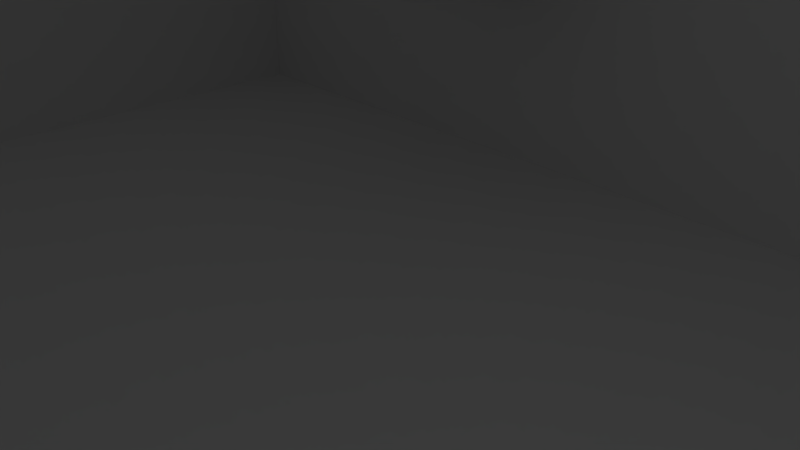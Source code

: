 # Source: mains_switch_cradle_b.blend  (saved by Blender 2.79.0; exported with 4.5.12 LTS)
import bpy
from mathutils import Matrix  # noqa: F401  (used for matrix-valued properties, if any)

bpy.ops.wm.read_factory_settings(use_empty=True)
scene = bpy.context.scene
scene.name = 'Scene'

# ---- collections
col_collection_1 = bpy.data.collections.new('Collection 1'); scene.collection.children.link(col_collection_1)

# ---- world
world_world = bpy.data.worlds.new('World'); scene.world = world_world
world_world.color = (0.05088, 0.05088, 0.05088)
world_world.use_sun_shadow = False
world_world.sun_shadow_jitter_overblur = 0.0
world_world.cycles.sampling_method = 'MANUAL'

# ---- cameras
cam_camera = bpy.data.cameras.new('Camera')
cam_camera.clip_end = 100.0
cam_camera.lens = 35.0
cam_camera.sensor_width = 32.0
cam_camera.sensor_height = 18.0
cam_camera.ortho_scale = 7.314
cam_camera.dof.focus_distance = 0.0
cam_camera.dof.aperture_fstop = 128.0

# ---- lights
light_lamp = bpy.data.lights.new('Lamp', 'POINT')
light_lamp.transmission_factor = 0.0
light_lamp.cutoff_distance = 30.0
light_lamp.energy = 100.0
light_lamp.shadow_buffer_clip_start = 1.001
light_lamp.shadow_soft_size = 0.1
light_lamp.shadow_maximum_resolution = 0.006
light_lamp.use_absolute_resolution = True

# ---- meshes
me_cylinder_000 = bpy.data.meshes.new('Cylinder.000')
me_cylinder_000.from_pydata([(0.0, 5.0, -10.0), (0.0, 5.0, 10.0), (0.4482, 4.98, -10.0), (0.4482, 4.98, 10.0), (0.8928, 4.92, -10.0), (0.8928, 4.92, 10.0), (1.33, 4.82, -10.0), (1.33, 4.82, 10.0), (1.757, 4.681, -10.0), (1.757, 4.681, 10.0), (2.169, 4.505, -10.0), (2.169, 4.505, 10.0), (2.564, 4.292, -10.0), (2.564, 4.292, 10.0), (2.939, 4.045, -10.0), (2.939, 4.045, 10.0), (3.29, 3.765, -10.0), (3.29, 3.765, 10.0), (3.614, 3.455, -10.0), (3.614, 3.455, 10.0), (3.909, 3.117, -10.0), (3.909, 3.117, 10.0), (4.173, 2.754, -10.0), (4.173, 2.754, 10.0), (4.403, 2.369, -10.0), (4.403, 2.369, 10.0), (4.598, 1.965, -10.0), (4.598, 1.965, 10.0), (4.755, 1.545, -10.0), (4.755, 1.545, 10.0), (4.875, 1.113, -10.0), (4.875, 1.113, 10.0), (4.955, 0.6712, -10.0), (4.955, 0.6712, 10.0), (4.995, 0.2243, -10.0), (4.995, 0.2243, 10.0), (4.995, -0.2243, -10.0), (4.995, -0.2243, 10.0), (4.955, -0.6712, -10.0), (4.955, -0.6712, 10.0), (4.875, -1.113, -10.0), (4.875, -1.113, 10.0), (4.755, -1.545, -10.0), (4.755, -1.545, 10.0), (4.598, -1.965, -10.0), (4.598, -1.965, 10.0), (4.403, -2.369, -10.0), (4.403, -2.369, 10.0), (4.173, -2.754, -10.0), (4.173, -2.754, 10.0), (3.909, -3.117, -10.0), (3.909, -3.117, 10.0), (3.614, -3.455, -10.0), (3.614, -3.455, 10.0), (3.29, -3.765, -10.0), (3.29, -3.765, 10.0), (2.939, -4.045, -10.0), (2.939, -4.045, 10.0), (2.564, -4.292, -10.0), (2.564, -4.292, 10.0), (2.169, -4.505, -10.0), (2.169, -4.505, 10.0), (1.757, -4.681, -10.0), (1.757, -4.681, 10.0), (1.33, -4.82, -10.0), (1.33, -4.82, 10.0), (0.8928, -4.92, -10.0), (0.8928, -4.92, 10.0), (0.4482, -4.98, -10.0), (0.4482, -4.98, 10.0), (-2.821e-06, -5.0, -10.0), (-2.821e-06, -5.0, 10.0), (-0.4482, -4.98, -10.0), (-0.4482, -4.98, 10.0), (-0.8928, -4.92, -10.0), (-0.8928, -4.92, 10.0), (-1.33, -4.82, -10.0), (-1.33, -4.82, 10.0), (-1.757, -4.681, -10.0), (-1.757, -4.681, 10.0), (-2.169, -4.505, -10.0), (-2.169, -4.505, 10.0), (-2.564, -4.292, -10.0), (-2.564, -4.292, 10.0), (-2.939, -4.045, -10.0), (-2.939, -4.045, 10.0), (-3.29, -3.765, -10.0), (-3.29, -3.765, 10.0), (-3.614, -3.455, -10.0), (-3.614, -3.455, 10.0), (-3.909, -3.117, -10.0), (-3.909, -3.117, 10.0), (-4.173, -2.754, -10.0), (-4.173, -2.754, 10.0), (-4.403, -2.369, -10.0), (-4.403, -2.369, 10.0), (-4.598, -1.965, -10.0), (-4.598, -1.965, 10.0), (-4.755, -1.545, -10.0), (-4.755, -1.545, 10.0), (-4.875, -1.113, -10.0), (-4.875, -1.113, 10.0), (-4.955, -0.6712, -10.0), (-4.955, -0.6712, 10.0), (-4.995, -0.2243, -10.0), (-4.995, -0.2243, 10.0), (-4.995, 0.2243, -10.0), (-4.995, 0.2243, 10.0), (-4.955, 0.6712, -10.0), (-4.955, 0.6712, 10.0), (-4.875, 1.113, -10.0), (-4.875, 1.113, 10.0), (-4.755, 1.545, -10.0), (-4.755, 1.545, 10.0), (-4.598, 1.965, -10.0), (-4.598, 1.965, 10.0), (-4.403, 2.369, -10.0), (-4.403, 2.369, 10.0), (-4.173, 2.754, -10.0), (-4.173, 2.754, 10.0), (-3.909, 3.117, -10.0), (-3.909, 3.117, 10.0), (-3.614, 3.455, -10.0), (-3.614, 3.455, 10.0), (-3.29, 3.765, -10.0), (-3.29, 3.765, 10.0), (-2.939, 4.045, -10.0), (-2.939, 4.045, 10.0), (-2.564, 4.292, -10.0), (-2.564, 4.292, 10.0), (-2.169, 4.505, -10.0), (-2.169, 4.505, 10.0), (-1.757, 4.681, -10.0), (-1.757, 4.681, 10.0), (-1.33, 4.82, -10.0), (-1.33, 4.82, 10.0), (-0.8928, 4.92, -10.0), (-0.8928, 4.92, 10.0), (-0.4482, 4.98, -10.0), (-0.4482, 4.98, 10.0)], [], [(0, 1, 3, 2), (2, 3, 5, 4), (4, 5, 7, 6), (6, 7, 9, 8), (8, 9, 11, 10), (10, 11, 13, 12), (12, 13, 15, 14), (14, 15, 17, 16), (16, 17, 19, 18), (18, 19, 21, 20), (20, 21, 23, 22), (22, 23, 25, 24), (24, 25, 27, 26), (26, 27, 29, 28), (28, 29, 31, 30), (30, 31, 33, 32), (32, 33, 35, 34), (34, 35, 37, 36), (36, 37, 39, 38), (38, 39, 41, 40), (40, 41, 43, 42), (42, 43, 45, 44), (44, 45, 47, 46), (46, 47, 49, 48), (48, 49, 51, 50), (50, 51, 53, 52), (52, 53, 55, 54), (54, 55, 57, 56), (56, 57, 59, 58), (58, 59, 61, 60), (60, 61, 63, 62), (62, 63, 65, 64), (64, 65, 67, 66), (66, 67, 69, 68), (68, 69, 71, 70), (70, 71, 73, 72), (72, 73, 75, 74), (74, 75, 77, 76), (76, 77, 79, 78), (78, 79, 81, 80), (80, 81, 83, 82), (82, 83, 85, 84), (84, 85, 87, 86), (86, 87, 89, 88), (88, 89, 91, 90), (90, 91, 93, 92), (92, 93, 95, 94), (94, 95, 97, 96), (96, 97, 99, 98), (98, 99, 101, 100), (100, 101, 103, 102), (102, 103, 105, 104), (104, 105, 107, 106), (106, 107, 109, 108), (108, 109, 111, 110), (110, 111, 113, 112), (112, 113, 115, 114), (114, 115, 117, 116), (116, 117, 119, 118), (118, 119, 121, 120), (120, 121, 123, 122), (122, 123, 125, 124), (124, 125, 127, 126), (126, 127, 129, 128), (128, 129, 131, 130), (130, 131, 133, 132), (132, 133, 135, 134), (134, 135, 137, 136), (3, 1, 139, 137, 135, 133, 131, 129, 127, 125, 123, 121, 119, 117, 115, 113, 111, 109, 107, 105, 103, 101, 99, 97, 95, 93, 91, 89, 87, 85, 83, 81, 79, 77, 75, 73, 71, 69, 67, 65, 63, 61, 59, 57, 55, 53, 51, 49, 47, 45, 43, 41, 39, 37, 35, 33, 31, 29, 27, 25, 23, 21, 19, 17, 15, 13, 11, 9, 7, 5), (136, 137, 139, 138), (138, 139, 1, 0), (0, 2, 4, 6, 8, 10, 12, 14, 16, 18, 20, 22, 24, 26, 28, 30, 32, 34, 36, 38, 40, 42, 44, 46, 48, 50, 52, 54, 56, 58, 60, 62, 64, 66, 68, 70, 72, 74, 76, 78, 80, 82, 84, 86, 88, 90, 92, 94, 96, 98, 100, 102, 104, 106, 108, 110, 112, 114, 116, 118, 120, 122, 124, 126, 128, 130, 132, 134, 136, 138)])
me_cylinder_000.use_remesh_preserve_volume = False
me_cylinder_000.use_remesh_preserve_attributes = False
me_cylinder_000.use_mirror_vertex_groups = False
me_cylinder_000.update()
me_cylinder_001 = bpy.data.meshes.new('Cylinder.001')
me_cylinder_001.from_pydata([(0.0, 5.0, -10.0), (0.0, 5.0, 10.0), (0.4482, 4.98, -10.0), (0.4482, 4.98, 10.0), (0.8928, 4.92, -10.0), (0.8928, 4.92, 10.0), (1.33, 4.82, -10.0), (1.33, 4.82, 10.0), (1.757, 4.681, -10.0), (1.757, 4.681, 10.0), (2.169, 4.505, -10.0), (2.169, 4.505, 10.0), (2.564, 4.292, -10.0), (2.564, 4.292, 10.0), (2.939, 4.045, -10.0), (2.939, 4.045, 10.0), (3.29, 3.765, -10.0), (3.29, 3.765, 10.0), (3.614, 3.455, -10.0), (3.614, 3.455, 10.0), (3.909, 3.117, -10.0), (3.909, 3.117, 10.0), (4.173, 2.754, -10.0), (4.173, 2.754, 10.0), (4.403, 2.369, -10.0), (4.403, 2.369, 10.0), (4.598, 1.965, -10.0), (4.598, 1.965, 10.0), (4.755, 1.545, -10.0), (4.755, 1.545, 10.0), (4.875, 1.113, -10.0), (4.875, 1.113, 10.0), (4.955, 0.6712, -10.0), (4.955, 0.6712, 10.0), (4.995, 0.2243, -10.0), (4.995, 0.2243, 10.0), (4.995, -0.2243, -10.0), (4.995, -0.2243, 10.0), (4.955, -0.6712, -10.0), (4.955, -0.6712, 10.0), (4.875, -1.113, -10.0), (4.875, -1.113, 10.0), (4.755, -1.545, -10.0), (4.755, -1.545, 10.0), (4.598, -1.965, -10.0), (4.598, -1.965, 10.0), (4.403, -2.369, -10.0), (4.403, -2.369, 10.0), (4.173, -2.754, -10.0), (4.173, -2.754, 10.0), (3.909, -3.117, -10.0), (3.909, -3.117, 10.0), (3.614, -3.455, -10.0), (3.614, -3.455, 10.0), (3.29, -3.765, -10.0), (3.29, -3.765, 10.0), (2.939, -4.045, -10.0), (2.939, -4.045, 10.0), (2.564, -4.292, -10.0), (2.564, -4.292, 10.0), (2.169, -4.505, -10.0), (2.169, -4.505, 10.0), (1.757, -4.681, -10.0), (1.757, -4.681, 10.0), (1.33, -4.82, -10.0), (1.33, -4.82, 10.0), (0.8928, -4.92, -10.0), (0.8928, -4.92, 10.0), (0.4482, -4.98, -10.0), (0.4482, -4.98, 10.0), (-2.821e-06, -5.0, -10.0), (-2.821e-06, -5.0, 10.0), (-0.4482, -4.98, -10.0), (-0.4482, -4.98, 10.0), (-0.8928, -4.92, -10.0), (-0.8928, -4.92, 10.0), (-1.33, -4.82, -10.0), (-1.33, -4.82, 10.0), (-1.757, -4.681, -10.0), (-1.757, -4.681, 10.0), (-2.169, -4.505, -10.0), (-2.169, -4.505, 10.0), (-2.564, -4.292, -10.0), (-2.564, -4.292, 10.0), (-2.939, -4.045, -10.0), (-2.939, -4.045, 10.0), (-3.29, -3.765, -10.0), (-3.29, -3.765, 10.0), (-3.614, -3.455, -10.0), (-3.614, -3.455, 10.0), (-3.909, -3.117, -10.0), (-3.909, -3.117, 10.0), (-4.173, -2.754, -10.0), (-4.173, -2.754, 10.0), (-4.403, -2.369, -10.0), (-4.403, -2.369, 10.0), (-4.598, -1.965, -10.0), (-4.598, -1.965, 10.0), (-4.755, -1.545, -10.0), (-4.755, -1.545, 10.0), (-4.875, -1.113, -10.0), (-4.875, -1.113, 10.0), (-4.955, -0.6712, -10.0), (-4.955, -0.6712, 10.0), (-4.995, -0.2243, -10.0), (-4.995, -0.2243, 10.0), (-4.995, 0.2243, -10.0), (-4.995, 0.2243, 10.0), (-4.955, 0.6712, -10.0), (-4.955, 0.6712, 10.0), (-4.875, 1.113, -10.0), (-4.875, 1.113, 10.0), (-4.755, 1.545, -10.0), (-4.755, 1.545, 10.0), (-4.598, 1.965, -10.0), (-4.598, 1.965, 10.0), (-4.403, 2.369, -10.0), (-4.403, 2.369, 10.0), (-4.173, 2.754, -10.0), (-4.173, 2.754, 10.0), (-3.909, 3.117, -10.0), (-3.909, 3.117, 10.0), (-3.614, 3.455, -10.0), (-3.614, 3.455, 10.0), (-3.29, 3.765, -10.0), (-3.29, 3.765, 10.0), (-2.939, 4.045, -10.0), (-2.939, 4.045, 10.0), (-2.564, 4.292, -10.0), (-2.564, 4.292, 10.0), (-2.169, 4.505, -10.0), (-2.169, 4.505, 10.0), (-1.757, 4.681, -10.0), (-1.757, 4.681, 10.0), (-1.33, 4.82, -10.0), (-1.33, 4.82, 10.0), (-0.8928, 4.92, -10.0), (-0.8928, 4.92, 10.0), (-0.4482, 4.98, -10.0), (-0.4482, 4.98, 10.0)], [], [(0, 1, 3, 2), (2, 3, 5, 4), (4, 5, 7, 6), (6, 7, 9, 8), (8, 9, 11, 10), (10, 11, 13, 12), (12, 13, 15, 14), (14, 15, 17, 16), (16, 17, 19, 18), (18, 19, 21, 20), (20, 21, 23, 22), (22, 23, 25, 24), (24, 25, 27, 26), (26, 27, 29, 28), (28, 29, 31, 30), (30, 31, 33, 32), (32, 33, 35, 34), (34, 35, 37, 36), (36, 37, 39, 38), (38, 39, 41, 40), (40, 41, 43, 42), (42, 43, 45, 44), (44, 45, 47, 46), (46, 47, 49, 48), (48, 49, 51, 50), (50, 51, 53, 52), (52, 53, 55, 54), (54, 55, 57, 56), (56, 57, 59, 58), (58, 59, 61, 60), (60, 61, 63, 62), (62, 63, 65, 64), (64, 65, 67, 66), (66, 67, 69, 68), (68, 69, 71, 70), (70, 71, 73, 72), (72, 73, 75, 74), (74, 75, 77, 76), (76, 77, 79, 78), (78, 79, 81, 80), (80, 81, 83, 82), (82, 83, 85, 84), (84, 85, 87, 86), (86, 87, 89, 88), (88, 89, 91, 90), (90, 91, 93, 92), (92, 93, 95, 94), (94, 95, 97, 96), (96, 97, 99, 98), (98, 99, 101, 100), (100, 101, 103, 102), (102, 103, 105, 104), (104, 105, 107, 106), (106, 107, 109, 108), (108, 109, 111, 110), (110, 111, 113, 112), (112, 113, 115, 114), (114, 115, 117, 116), (116, 117, 119, 118), (118, 119, 121, 120), (120, 121, 123, 122), (122, 123, 125, 124), (124, 125, 127, 126), (126, 127, 129, 128), (128, 129, 131, 130), (130, 131, 133, 132), (132, 133, 135, 134), (134, 135, 137, 136), (3, 1, 139, 137, 135, 133, 131, 129, 127, 125, 123, 121, 119, 117, 115, 113, 111, 109, 107, 105, 103, 101, 99, 97, 95, 93, 91, 89, 87, 85, 83, 81, 79, 77, 75, 73, 71, 69, 67, 65, 63, 61, 59, 57, 55, 53, 51, 49, 47, 45, 43, 41, 39, 37, 35, 33, 31, 29, 27, 25, 23, 21, 19, 17, 15, 13, 11, 9, 7, 5), (136, 137, 139, 138), (138, 139, 1, 0), (0, 2, 4, 6, 8, 10, 12, 14, 16, 18, 20, 22, 24, 26, 28, 30, 32, 34, 36, 38, 40, 42, 44, 46, 48, 50, 52, 54, 56, 58, 60, 62, 64, 66, 68, 70, 72, 74, 76, 78, 80, 82, 84, 86, 88, 90, 92, 94, 96, 98, 100, 102, 104, 106, 108, 110, 112, 114, 116, 118, 120, 122, 124, 126, 128, 130, 132, 134, 136, 138)])
me_cylinder_001.use_remesh_preserve_volume = False
me_cylinder_001.use_remesh_preserve_attributes = False
me_cylinder_001.use_mirror_vertex_groups = False
me_cylinder_001.update()
me_cube = bpy.data.meshes.new('Cube')
me_cube.from_pydata([(-0.9231, -0.8889, -0.8265), (-0.9231, 0.8889, -0.8265), (0.9231, -0.8889, -0.8265), (0.9231, 0.8889, -0.8265), (-1.0, -1.0, -1.0), (-1.0, -1.0, 1.0), (-1.0, 1.0, -1.0), (-1.0, 1.0, 1.0), (1.0, -1.0, -1.0), (1.0, -1.0, 1.0), (1.0, 1.0, -1.0), (1.0, 1.0, 1.0), (-0.9231, -0.8889, 1.0), (0.9231, -0.8889, 1.0), (-0.9231, 0.8889, 1.0), (0.9231, 0.8889, 1.0)], [], [(0, 1, 14, 12), (1, 3, 15, 14), (3, 2, 13, 15), (2, 0, 12, 13), (1, 0, 2, 3), (4, 5, 7, 6), (6, 7, 11, 10), (10, 11, 9, 8), (8, 9, 5, 4), (6, 10, 8, 4), (11, 15, 13, 12, 5, 9), (5, 12, 14, 15, 11, 7)])
me_cube.use_remesh_preserve_volume = False
me_cube.use_remesh_preserve_attributes = False
me_cube.use_mirror_vertex_groups = False
me_cube.update()

# ---- objects
ob_cylinder_000 = bpy.data.objects.new('Cylinder.000', me_cylinder_000)
ob_cylinder_001 = bpy.data.objects.new('Cylinder.001', me_cylinder_001)
ob_cube = bpy.data.objects.new('Cube', me_cube)
ob_lamp = bpy.data.objects.new('Lamp', light_lamp)
ob_camera = bpy.data.objects.new('Camera', cam_camera)

# ---- transforms, parenting, visibility, modifiers, constraints
ob_cylinder_000.location = (-13.94, 25.07, 3.109)
ob_cylinder_000.rotation_euler = (1.571, 0.0, 0.0)
ob_cylinder_000.scale = (0.7508, 0.75, 1.0)
ob_cylinder_000.lineart.crease_threshold = 0.0
ob_cylinder_001.location = (9.979, -26.03, 3.109)
ob_cylinder_001.rotation_euler = (1.571, 0.0, 0.0)
ob_cylinder_001.scale = (0.7508, 0.75, 1.0)
ob_cylinder_001.lineart.crease_threshold = 0.0
ob_cube.location = (0.0, 0.0, 0.0)
ob_cube.scale = (32.5, 22.5, 10.0)
ob_cube.lineart.crease_threshold = 0.0
_m = ob_cube.modifiers.new('Boolean', 'BOOLEAN')
_m.operation = 'INTERSECT'
_m.solver = 'FAST'
ob_lamp.location = (4.076, 1.005, 5.904)
ob_lamp.rotation_euler = (0.6503, 0.05522, 1.866)
ob_lamp.lock_rotations_4d = False
ob_lamp.empty_display_type = 'ARROWS'
ob_lamp.color = (0.0, 0.0, 0.0, 0.0)
ob_lamp.lineart.crease_threshold = 0.0
ob_camera.location = (7.481, -6.508, 5.344)
ob_camera.rotation_euler = (1.109, 0.0, 0.8149)
ob_camera.lock_rotations_4d = False
ob_camera.empty_display_type = 'ARROWS'
ob_camera.color = (0.0, 0.0, 0.0, 0.0)
ob_camera.display_type = 'WIRE'
ob_camera.lineart.crease_threshold = 0.0

# ---- collection membership
col_collection_1.objects.link(ob_cylinder_000)
col_collection_1.objects.link(ob_cylinder_001)
col_collection_1.objects.link(ob_cube)
col_collection_1.objects.link(ob_lamp)
col_collection_1.objects.link(ob_camera)

# ---- scene / render settings (as saved in the file)
scene.camera = ob_camera
scene.frame_start = 1; scene.frame_end = 250; scene.frame_set(1)
scene.render.engine = 'BLENDER_EEVEE_NEXT'
scene.render.resolution_percentage = 50
scene.render.dither_intensity = 0.0
scene.cycles.use_denoising = False
scene.cycles.samples = 128
scene.cycles.sampling_pattern = 'TABULATED_SOBOL'
scene.cycles.use_adaptive_sampling = False
scene.cycles.use_light_tree = False
scene.cycles.blur_glossy = 0.0
scene.cycles.sample_clamp_indirect = 0.0
scene.view_settings.view_transform = 'Standard'
bpy.context.view_layer.update()
